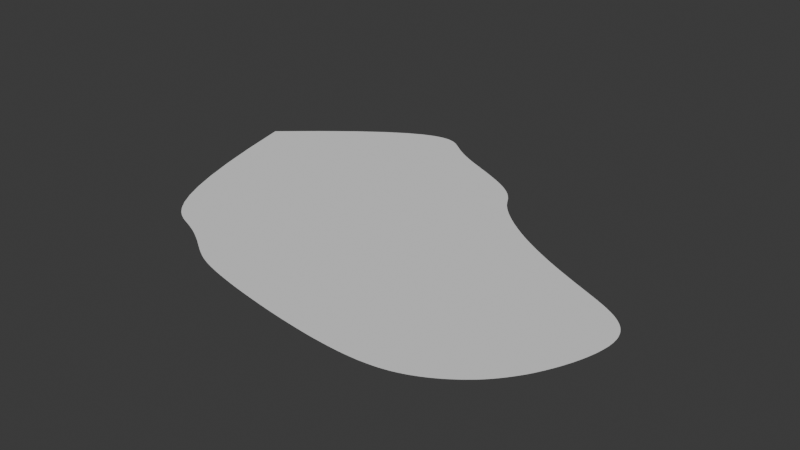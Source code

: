 # Source: baysimplified-mesh.blend  (saved by Blender 4.3.32; exported with 4.5.12 LTS)
import bpy
from mathutils import Matrix  # noqa: F401  (used for matrix-valued properties, if any)

bpy.ops.wm.read_factory_settings(use_empty=True)
scene = bpy.context.scene
scene.name = 'Scene'

# ---- collections
col_collection = bpy.data.collections.new('Collection'); scene.collection.children.link(col_collection)

# ---- world
world_world = bpy.data.worlds.new('World'); scene.world = world_world
world_world.use_nodes = True; world_world.node_tree.nodes.clear()
_N = world_world.node_tree.nodes; _L = world_world.node_tree.links
n0 = _N.new('ShaderNodeOutputWorld'); n0.name = 'World Output'; n0.location = (300, 300)
n1 = _N.new('ShaderNodeBackground'); n1.name = 'Background'; n1.location = (10, 300)
n1.inputs[0].default_value = (0.05088, 0.05088, 0.05088, 1.0)
_L.new(n1.outputs[0], n0.inputs[0])
n0.is_active_output = True
world_world.color = (0.05088, 0.05088, 0.05088)
world_world.sun_shadow_jitter_overblur = 0.0

# ---- meshes
me_mesh_002 = bpy.data.meshes.new('Mesh.002')
me_mesh_002.from_pydata([(-6.746, 8.574, 0.3596), (-5.621, 3.931, 0.3596), (-4.599, 0.2496, 0.3596), (-3.668, -2.619, 0.3596), (-2.818, -4.809, 0.3596), (-2.04, -6.445, 0.3596), (-1.326, -7.638, 0.3596), (-0.6678, -8.487, 0.3596), (-0.0583, -9.077, 0.3596), (0.5081, -9.484, 0.3596), (1.037, -9.77, 0.3596), (1.531, -9.983, 0.3596), (1.996, -10.16, 0.3596), (2.432, -10.33, 0.3596), (2.843, -10.51, 0.3596), (3.228, -10.69, 0.3596), (3.588, -10.87, 0.3596), (3.925, -11.05, 0.3596), (4.239, -11.24, 0.3596), (4.531, -11.41, 0.3596), (4.801, -11.58, 0.3596), (5.052, -11.74, 0.3596), (5.284, -11.9, 0.3596), (5.499, -12.04, 0.3596), (5.698, -12.18, 0.3596), (5.883, -12.3, 0.3596), (6.055, -12.41, 0.3596), (6.217, -12.52, 0.3596), (6.37, -12.62, 0.3596), (6.516, -12.71, 0.3596), (6.658, -12.8, 0.3596), (6.797, -12.88, 0.3596), (6.937, -12.96, 0.3596), (7.081, -13.04, 0.3596), (7.23, -13.12, 0.3596), (7.389, -13.2, 0.3596), (7.561, -13.29, 0.3596), (7.75, -13.37, 0.3596), (7.959, -13.46, 0.3596), (8.193, -13.55, 0.3596), (8.455, -13.65, 0.3596), (8.75, -13.75, 0.3596), (9.083, -13.86, 0.3596), (9.458, -13.97, 0.3596), (9.879, -14.09, 0.3596), (10.35, -14.21, 0.3596), (10.87, -14.34, 0.3596), (11.44, -14.47, 0.3596), (12.06, -14.61, 0.3596), (12.74, -14.75, 0.3596), (13.45, -14.89, 0.3596), (14.21, -15.03, 0.3596), (15.01, -15.17, 0.3596), (15.84, -15.31, 0.3596), (16.7, -15.45, 0.3596), (17.58, -15.58, 0.3596), (18.46, -15.7, 0.3596), (19.34, -15.81, 0.3596), (20.22, -15.91, 0.3596), (21.08, -16.0, 0.3596), (21.91, -16.07, 0.3596), (22.71, -16.12, 0.3596), (23.49, -16.16, 0.3596), (24.22, -16.18, 0.3596), (24.91, -16.18, 0.3596), (25.57, -16.16, 0.3596), (26.18, -16.13, 0.3596), (26.75, -16.07, 0.3596), (27.29, -16.0, 0.3596), (27.78, -15.92, 0.3596), (28.25, -15.81, 0.3596), (28.69, -15.7, 0.3596), (29.1, -15.57, 0.3596), (29.5, -15.43, 0.3596), (29.88, -15.28, 0.3596), (30.24, -15.12, 0.3596), (30.59, -14.95, 0.3596), (30.94, -14.77, 0.3596), (31.28, -14.58, 0.3596), (31.61, -14.38, 0.3596), (31.94, -14.17, 0.3596), (32.26, -13.95, 0.3596), (32.58, -13.72, 0.3596), (32.9, -13.48, 0.3596), (33.21, -13.22, 0.3596), (33.52, -12.96, 0.3596), (33.83, -12.68, 0.3596), (34.13, -12.38, 0.3596), (34.42, -12.07, 0.3596), (34.7, -11.75, 0.3596), (34.98, -11.41, 0.3596), (35.25, -11.06, 0.3596), (35.51, -10.7, 0.3596), (35.77, -10.33, 0.3596), (36.01, -9.945, 0.3596), (36.24, -9.553, 0.3596), (36.46, -9.155, 0.3596), (36.67, -8.752, 0.3596), (36.87, -8.347, 0.3596), (37.06, -7.942, 0.3596), (37.23, -7.54, 0.3596), (37.4, -7.142, 0.3596), (37.54, -6.749, 0.3596), (37.68, -6.364, 0.3596), (37.8, -5.988, 0.3596), (37.9, -5.622, 0.3596), (38.0, -5.267, 0.3596), (38.07, -4.923, 0.3596), (38.13, -4.591, 0.3596), (38.18, -4.271, 0.3596), (38.22, -3.965, 0.3596), (38.23, -3.671, 0.3596), (38.24, -3.389, 0.3596), (38.22, -3.119, 0.3596), (38.2, -2.861, 0.3596), (38.16, -2.614, 0.3596), (38.1, -2.378, 0.3596), (38.03, -2.153, 0.3596), (37.95, -1.937, 0.3596), (37.85, -1.732, 0.3596), (37.74, -1.536, 0.3596), (37.62, -1.349, 0.3596), (37.48, -1.17, 0.3596), (37.33, -0.9982, 0.3596), (37.17, -0.8341, 0.3596), (37.0, -0.6767, 0.3596), (36.82, -0.5254, 0.3596), (36.63, -0.3795, 0.3596), (36.44, -0.2384, 0.3596), (36.23, -0.1015, 0.3596), (36.01, 0.03189, 0.3596), (35.78, 0.1625, 0.3596), (35.55, 0.291, 0.3596), (35.31, 0.4182, 0.3596), (35.05, 0.5449, 0.3596), (34.79, 0.6718, 0.3596), (34.52, 0.7997, 0.3596), (34.24, 0.9295, 0.3596), (33.95, 1.062, 0.3596), (33.64, 1.198, 0.3596), (33.32, 1.339, 0.3596), (32.99, 1.485, 0.3596), (32.65, 1.637, 0.3596), (32.29, 1.795, 0.3596), (31.91, 1.961, 0.3596), (31.53, 2.134, 0.3596), (31.13, 2.314, 0.3596), (30.72, 2.503, 0.3596), (30.3, 2.699, 0.3596), (29.86, 2.903, 0.3596), (29.42, 3.115, 0.3596), (28.97, 3.335, 0.3596), (28.52, 3.561, 0.3596), (28.07, 3.795, 0.3596), (27.61, 4.034, 0.3596), (27.16, 4.279, 0.3596), (26.71, 4.529, 0.3596), (26.26, 4.784, 0.3596), (25.83, 5.042, 0.3596), (25.4, 5.302, 0.3596), (24.98, 5.565, 0.3596), (24.58, 5.829, 0.3596), (24.19, 6.092, 0.3596), (23.82, 6.355, 0.3596), (23.46, 6.616, 0.3596), (23.12, 6.874, 0.3596), (22.79, 7.128, 0.3596), (22.49, 7.377, 0.3596), (22.2, 7.619, 0.3596), (21.94, 7.854, 0.3596), (21.69, 8.081, 0.3596), (21.46, 8.299, 0.3596), (21.26, 8.507, 0.3596), (21.07, 8.706, 0.3596), (20.9, 8.895, 0.3596), (20.74, 9.075, 0.3596), (20.61, 9.245, 0.3596), (20.48, 9.405, 0.3596), (20.37, 9.557, 0.3596), (20.28, 9.701, 0.3596), (20.19, 9.837, 0.3596), (20.11, 9.967, 0.3596), (20.04, 10.09, 0.3596), (19.97, 10.21, 0.3596), (19.9, 10.33, 0.3596), (19.84, 10.44, 0.3596), (19.77, 10.56, 0.3596), (19.71, 10.67, 0.3596), (19.64, 10.77, 0.3596), (19.56, 10.88, 0.3596), (19.48, 10.99, 0.3596), (19.4, 11.1, 0.3596), (19.32, 11.2, 0.3596), (19.22, 11.31, 0.3596), (19.13, 11.41, 0.3596), (19.03, 11.52, 0.3596), (18.92, 11.62, 0.3596), (18.81, 11.72, 0.3596), (18.7, 11.82, 0.3596), (18.59, 11.92, 0.3596), (18.47, 12.01, 0.3596), (18.35, 12.11, 0.3596), (18.22, 12.2, 0.3596), (18.1, 12.29, 0.3596), (17.97, 12.38, 0.3596), (17.85, 12.46, 0.3596), (17.72, 12.54, 0.3596), (17.59, 12.62, 0.3596), (17.46, 12.7, 0.3596), (17.33, 12.78, 0.3596), (17.2, 12.85, 0.3596), (17.07, 12.93, 0.3596), (16.94, 13.0, 0.3596), (16.81, 13.07, 0.3596), (16.69, 13.14, 0.3596), (16.56, 13.21, 0.3596), (16.43, 13.27, 0.3596), (16.3, 13.34, 0.3596), (16.17, 13.41, 0.3596), (16.04, 13.47, 0.3596), (15.91, 13.54, 0.3596), (15.78, 13.6, 0.3596), (15.64, 13.67, 0.3596), (15.5, 13.74, 0.3596), (15.36, 13.81, 0.3596), (15.21, 13.88, 0.3596), (15.06, 13.95, 0.3596), (14.9, 14.02, 0.3596), (14.74, 14.1, 0.3596), (14.57, 14.18, 0.3596), (14.39, 14.26, 0.3596), (14.21, 14.34, 0.3596), (14.02, 14.43, 0.3596), (13.83, 14.52, 0.3596), (13.63, 14.61, 0.3596), (13.42, 14.7, 0.3596), (13.21, 14.8, 0.3596), (13.0, 14.9, 0.3596), (12.78, 15.0, 0.3596), (12.55, 15.11, 0.3596), (12.32, 15.23, 0.3596), (12.09, 15.34, 0.3596), (11.85, 15.47, 0.3596), (11.61, 15.6, 0.3596), (11.36, 15.74, 0.3596), (11.1, 15.89, 0.3596), (10.84, 16.05, 0.3596), (10.57, 16.23, 0.3596), (10.29, 16.42, 0.3596), (10.01, 16.62, 0.3596), (9.714, 16.85, 0.3596), (9.404, 17.09, 0.3596), (9.07, 17.34, 0.3596), (8.692, 17.58, 0.3596), (8.245, 17.78, 0.3596), (7.696, 17.9, 0.3596), (7.004, 17.89, 0.3596), (6.121, 17.71, 0.3596), (4.992, 17.28, 0.3596), (3.555, 16.53, 0.3596), (1.739, 15.38, 0.3596), (-0.5333, 13.73, 0.3596), (-3.347, 11.49, 0.3596), (-6.793, 8.545, 0.3596)], [], [(1, 2, 3, 4, 5, 6, 7, 8, 9, 10, 11, 12, 13, 14, 15, 16, 17, 18, 19, 20, 21, 22, 23, 24, 25, 26, 27, 28, 29, 30, 31, 32, 33, 34, 35, 36, 37, 38, 39, 40, 41, 42, 43, 44, 45, 46, 47, 48, 49, 50, 51, 52, 53, 54, 55, 56, 57, 58, 59, 60, 61, 62, 63, 64, 65, 66, 67, 68, 69, 70, 71, 72, 73, 74, 75, 76, 77, 78, 79, 80, 81, 82, 83, 84, 85, 86, 87, 88, 89, 90, 91, 92, 93, 94, 95, 96, 97, 98, 99, 100, 101, 102, 103, 104, 105, 106, 107, 108, 109, 110, 111, 112, 113, 114, 115, 116, 117, 118, 119, 120, 121, 122, 123, 124, 125, 126, 127, 128, 129, 130, 131, 132, 133, 134, 135, 136, 137, 138, 139, 140, 141, 142, 143, 144, 145, 146, 147, 148, 149, 150, 151, 152, 153, 154, 155, 156, 157, 158, 159, 160, 161, 162, 163, 164, 165, 166, 167, 168, 169, 170, 171, 172, 173, 174, 175, 176, 177, 178, 179, 180, 181, 182, 183, 184, 185, 186, 187, 188, 189, 190, 191, 192, 193, 194, 195, 196, 197, 198, 199, 200, 201, 202, 203, 204, 205, 206, 207, 208, 209, 210, 211, 212, 213, 214, 215, 216, 217, 218, 219, 220, 221, 222, 223, 224, 225, 226, 227, 228, 229, 230, 231, 232, 233, 234, 235, 236, 237, 238, 239, 240, 241, 242, 243, 244, 245, 246, 247, 248, 249, 250, 251, 252, 253, 254, 255, 256, 257, 258, 259, 260, 261, 262, 263, 0)])
me_mesh_002.update()

# ---- objects
ob_bay = bpy.data.objects.new('bay', me_mesh_002)

# ---- transforms, parenting, visibility, modifiers, constraints
ob_bay.location = (0.0, 0.0, 0.0)

# ---- collection membership
col_collection.objects.link(ob_bay)

# ---- scene / render settings (as saved in the file)
scene.frame_start = 1; scene.frame_end = 250; scene.frame_set(1)
scene.render.engine = 'BLENDER_EEVEE_NEXT'
bpy.context.view_layer.update()

# ---- added for rendering (the .blend has no active camera and no usable light): camera, sun
cam_auto = bpy.data.cameras.new('AutoCamera')
cam_auto.lens = 50.0
cam_auto.sensor_width = 36.0
cam_auto.clip_end = 1000.0
ob_auto_camera = bpy.data.objects.new('AutoCamera', cam_auto)
scene.collection.objects.link(ob_auto_camera)
ob_auto_camera.location = (67.9684, -61.8381, 42.1571)
ob_auto_camera.rotation_euler = (1.09748, -7.21219e-08, 0.694738)
scene.camera = ob_auto_camera
light_auto_sun = bpy.data.lights.new('AutoSun', 'SUN')
light_auto_sun.energy = 3.0
light_auto_sun.angle = 0.0523599
ob_auto_sun = bpy.data.objects.new('AutoSun', light_auto_sun)
scene.collection.objects.link(ob_auto_sun)
ob_auto_sun.rotation_euler = (0.872665, 0.174533, 0.523599)
bpy.context.view_layer.update()
